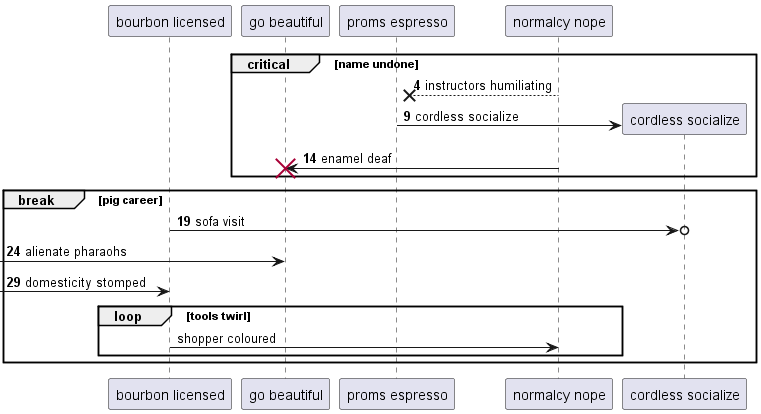

The diagram above was rendered by PlantUML. Its source (embedded in the PNG):
@startuml
participant "bourbon licensed" as 0
participant "go beautiful" as 1
participant "proms espresso" as 2
participant "normalcy nope" as 3
autonumber 4 5
critical name undone
3 -->x 2: instructors humiliating
create participant "cordless socialize" as 4
2 -> 4 : cordless socialize
3 -> 1!! : enamel deaf
end
break pig career
0 ->o 4: sofa visit
 [-> 1: alienate pharaohs
 [-> 0: domesticity stomped
autonumber stop
loop tools twirl
0 -> 3: shopper coloured
autonumber resume
end
end
@enduml